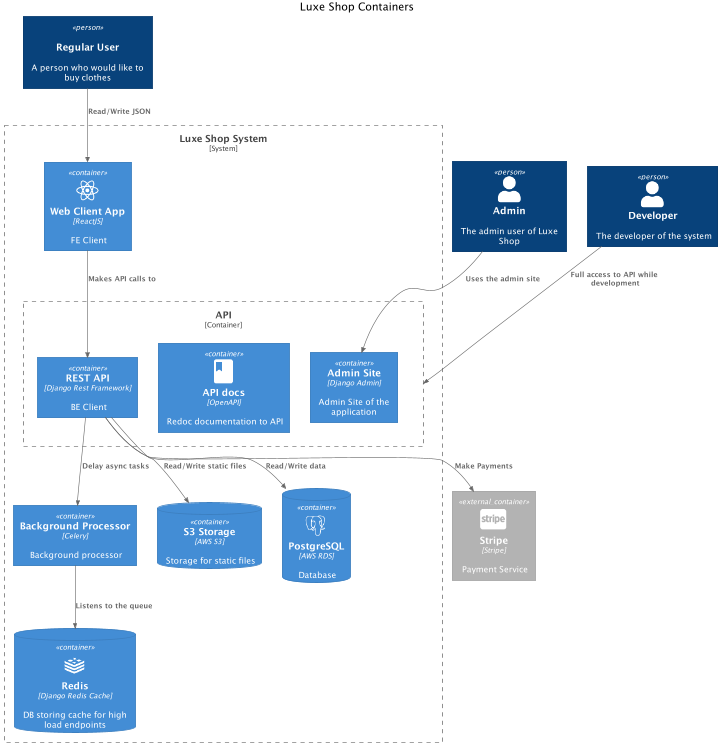

The diagram above was rendered by PlantUML. Its source (embedded in the PNG):
@startuml C4_Elements

!include https://raw.githubusercontent.com/plantuml-stdlib/C4-PlantUML/master/C4_Container.puml

!define DEVICONS https://raw.githubusercontent.com/tupadr3/plantuml-icon-font-sprites/master/devicons
!define FONTAWESOME https://raw.githubusercontent.com/tupadr3/plantuml-icon-font-sprites/master/font-awesome-5
!define MATERIAL https://raw.githubusercontent.com/tupadr3/plantuml-icon-font-sprites/master/material

!include DEVICONS/react.puml
!include DEVICONS/redis.puml
!include DEVICONS/postgresql.puml
!include FONTAWESOME/cc_stripe.puml
!include MATERIAL/email.puml
!include MATERIAL/book.puml

title "Luxe Shop Containers"

Person(RU, "Regular User", "A person who would like to buy clothes", "Luxe")
Person(admin, "Admin", "The admin user of Luxe Shop")
Person(developer, "Developer", "The developer of the system")

System_Boundary(boundary, "Luxe Shop System"){
    Container(FE, "Web Client App", "ReactJS", "The FE application of SmartCode", $sprite="react")

    Container_Boundary(Luxe, "API"){

    Container(BE, "REST API", "Django Rest Framework", "BE Client")
    Container(docs, "API docs", "OpenAPI", "Redoc documentation to API", $sprite="book")
    Container(admin_site, "Admin Site", "Django Admin", "Admin Site of the application")

}

    Container(FE, "Web Client App", "ReactJS", "FE Client", $sprite="react")
    Container(background, "Background Processor", "Celery", "Background processor")

    ContainerDb(S3, "S3 Storage", AWS S3, "Storage for static files")
    ContainerDb(Postgres, "PostgreSQL", AWS RDS, "Database", $sprite="postgresql")
    ContainerDb(Redis, "Redis", Django Redis Cache, "DB storing cache for high load endpoints", $sprite="redis")

    Rel(RU, FE, "Read/Write JSON")
    Rel(FE, BE, "Makes API calls to")

    Rel(BE, S3, "Read/Write static files")
    Rel(BE, Postgres, "Read/Write data")
    Rel(BE, background, "Delay async tasks")
    Rel(background, Redis, "Listens to the queue")
}

Container_Ext(Stripe, "Stripe", "Stripe", "Payment Service", $sprite="cc_stripe")


Rel_D(admin, admin_site, "Uses the admin site")
Rel(BE, Stripe, "Make Payments")

Rel(developer, Luxe, "Full access to API while development")

@enduml